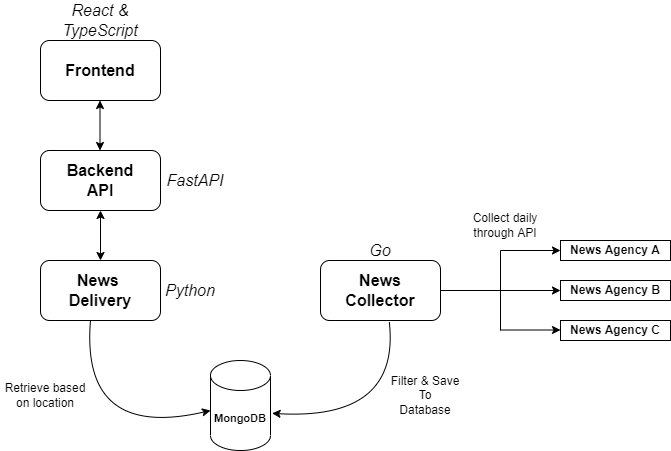

The diagram above was exported from draw.io. Its source (the exported page's mxGraphModel, read from the mxfile embedded in the PNG):
<mxGraphModel dx="1038" dy="538" grid="1" gridSize="10" guides="1" tooltips="1" connect="1" arrows="1" fold="1" page="1" pageScale="1" pageWidth="850" pageHeight="1100" math="0" shadow="0">
  <root>
    <mxCell id="0" />
    <mxCell id="1" parent="0" />
    <mxCell id="5QYvGL9SBMScBlrLW4n6-1" value="News&lt;br style=&quot;font-size: 16px;&quot;&gt;Collector" style="rounded=1;whiteSpace=wrap;html=1;fontSize=16;fontStyle=1" vertex="1" parent="1">
      <mxGeometry x="440" y="340" width="120" height="60" as="geometry" />
    </mxCell>
    <mxCell id="5QYvGL9SBMScBlrLW4n6-2" value="News Agency A" style="rounded=0;whiteSpace=wrap;html=1;fontStyle=1" vertex="1" parent="1">
      <mxGeometry x="680" y="320" width="110" height="20" as="geometry" />
    </mxCell>
    <mxCell id="5QYvGL9SBMScBlrLW4n6-3" value="News Agency B" style="rounded=0;whiteSpace=wrap;html=1;fontStyle=1" vertex="1" parent="1">
      <mxGeometry x="680" y="360" width="110" height="20" as="geometry" />
    </mxCell>
    <mxCell id="5QYvGL9SBMScBlrLW4n6-4" value="News Agency C" style="rounded=0;whiteSpace=wrap;html=1;fontStyle=1" vertex="1" parent="1">
      <mxGeometry x="680" y="400" width="110" height="20" as="geometry" />
    </mxCell>
    <mxCell id="5QYvGL9SBMScBlrLW4n6-9" value="" style="endArrow=none;html=1;rounded=0;fontSize=16;" edge="1" parent="1">
      <mxGeometry width="50" height="50" relative="1" as="geometry">
        <mxPoint x="560" y="370" as="sourcePoint" />
        <mxPoint x="620" y="370" as="targetPoint" />
      </mxGeometry>
    </mxCell>
    <mxCell id="5QYvGL9SBMScBlrLW4n6-10" value="" style="endArrow=none;html=1;rounded=0;fontSize=16;" edge="1" parent="1">
      <mxGeometry width="50" height="50" relative="1" as="geometry">
        <mxPoint x="620" y="410" as="sourcePoint" />
        <mxPoint x="620" y="330" as="targetPoint" />
      </mxGeometry>
    </mxCell>
    <mxCell id="5QYvGL9SBMScBlrLW4n6-11" value="" style="endArrow=classic;html=1;rounded=0;fontSize=16;entryX=0;entryY=0.5;entryDx=0;entryDy=0;" edge="1" parent="1" target="5QYvGL9SBMScBlrLW4n6-2">
      <mxGeometry width="50" height="50" relative="1" as="geometry">
        <mxPoint x="620" y="330" as="sourcePoint" />
        <mxPoint x="670" y="290" as="targetPoint" />
      </mxGeometry>
    </mxCell>
    <mxCell id="5QYvGL9SBMScBlrLW4n6-12" value="" style="endArrow=classic;html=1;rounded=0;fontSize=16;" edge="1" parent="1">
      <mxGeometry width="50" height="50" relative="1" as="geometry">
        <mxPoint x="620" y="370" as="sourcePoint" />
        <mxPoint x="680" y="370" as="targetPoint" />
      </mxGeometry>
    </mxCell>
    <mxCell id="5QYvGL9SBMScBlrLW4n6-13" value="" style="endArrow=classic;html=1;rounded=0;fontSize=16;" edge="1" parent="1">
      <mxGeometry width="50" height="50" relative="1" as="geometry">
        <mxPoint x="620" y="409.5" as="sourcePoint" />
        <mxPoint x="680" y="409.5" as="targetPoint" />
      </mxGeometry>
    </mxCell>
    <mxCell id="5QYvGL9SBMScBlrLW4n6-14" value="Go" style="text;html=1;strokeColor=none;fillColor=none;align=center;verticalAlign=middle;whiteSpace=wrap;rounded=0;fontSize=16;fontStyle=2" vertex="1" parent="1">
      <mxGeometry x="470" y="320" width="60" height="20" as="geometry" />
    </mxCell>
    <mxCell id="5QYvGL9SBMScBlrLW4n6-15" value="Collect daily through API" style="text;html=1;strokeColor=none;fillColor=none;align=center;verticalAlign=middle;whiteSpace=wrap;rounded=0;fontSize=12;" vertex="1" parent="1">
      <mxGeometry x="580" y="280" width="90" height="50" as="geometry" />
    </mxCell>
    <mxCell id="5QYvGL9SBMScBlrLW4n6-16" value="MongoDB" style="shape=cylinder3;whiteSpace=wrap;html=1;boundedLbl=1;backgroundOutline=1;size=15;fontSize=11;fontStyle=1" vertex="1" parent="1">
      <mxGeometry x="330" y="440" width="60" height="90" as="geometry" />
    </mxCell>
    <mxCell id="5QYvGL9SBMScBlrLW4n6-18" value="" style="curved=1;endArrow=classic;html=1;rounded=0;fontSize=11;exitX=0.573;exitY=1.02;exitDx=0;exitDy=0;exitPerimeter=0;entryX=1.027;entryY=0.587;entryDx=0;entryDy=0;entryPerimeter=0;" edge="1" parent="1" source="5QYvGL9SBMScBlrLW4n6-1" target="5QYvGL9SBMScBlrLW4n6-16">
      <mxGeometry width="50" height="50" relative="1" as="geometry">
        <mxPoint x="470" y="520" as="sourcePoint" />
        <mxPoint x="390" y="450" as="targetPoint" />
        <Array as="points">
          <mxPoint x="520" y="500" />
        </Array>
      </mxGeometry>
    </mxCell>
    <mxCell id="5QYvGL9SBMScBlrLW4n6-19" value="Filter &amp;amp; Save&lt;br&gt;To&lt;br&gt;Database" style="text;html=1;strokeColor=none;fillColor=none;align=center;verticalAlign=middle;whiteSpace=wrap;rounded=0;fontSize=12;" vertex="1" parent="1">
      <mxGeometry x="500" y="450" width="90" height="50" as="geometry" />
    </mxCell>
    <mxCell id="5QYvGL9SBMScBlrLW4n6-20" value="News&amp;nbsp;&lt;br&gt;Delivery" style="rounded=1;whiteSpace=wrap;html=1;fontSize=16;fontStyle=1" vertex="1" parent="1">
      <mxGeometry x="160" y="340" width="120" height="60" as="geometry" />
    </mxCell>
    <mxCell id="5QYvGL9SBMScBlrLW4n6-21" value="Backend&lt;br&gt;API" style="rounded=1;whiteSpace=wrap;html=1;fontSize=16;fontStyle=1" vertex="1" parent="1">
      <mxGeometry x="160" y="230" width="120" height="60" as="geometry" />
    </mxCell>
    <mxCell id="5QYvGL9SBMScBlrLW4n6-22" value="" style="curved=1;endArrow=classic;html=1;rounded=0;fontSize=11;" edge="1" parent="1">
      <mxGeometry width="50" height="50" relative="1" as="geometry">
        <mxPoint x="210" y="400" as="sourcePoint" />
        <mxPoint x="330" y="490" as="targetPoint" />
        <Array as="points">
          <mxPoint x="200" y="520" />
        </Array>
      </mxGeometry>
    </mxCell>
    <mxCell id="5QYvGL9SBMScBlrLW4n6-24" value="" style="endArrow=classic;startArrow=classic;html=1;rounded=0;fontSize=11;entryX=0.5;entryY=1;entryDx=0;entryDy=0;exitX=0.5;exitY=0;exitDx=0;exitDy=0;" edge="1" parent="1" source="5QYvGL9SBMScBlrLW4n6-20" target="5QYvGL9SBMScBlrLW4n6-21">
      <mxGeometry width="50" height="50" relative="1" as="geometry">
        <mxPoint x="400" y="380" as="sourcePoint" />
        <mxPoint x="450" y="330" as="targetPoint" />
      </mxGeometry>
    </mxCell>
    <mxCell id="5QYvGL9SBMScBlrLW4n6-25" value="Frontend" style="rounded=1;whiteSpace=wrap;html=1;fontSize=16;fontStyle=1" vertex="1" parent="1">
      <mxGeometry x="160" y="120" width="120" height="60" as="geometry" />
    </mxCell>
    <mxCell id="5QYvGL9SBMScBlrLW4n6-26" value="" style="endArrow=classic;startArrow=classic;html=1;rounded=0;fontSize=11;entryX=0.5;entryY=1;entryDx=0;entryDy=0;exitX=0.5;exitY=0;exitDx=0;exitDy=0;" edge="1" parent="1">
      <mxGeometry width="50" height="50" relative="1" as="geometry">
        <mxPoint x="219.5" y="230" as="sourcePoint" />
        <mxPoint x="219.5" y="180" as="targetPoint" />
      </mxGeometry>
    </mxCell>
    <mxCell id="5QYvGL9SBMScBlrLW4n6-27" value="Python" style="text;html=1;strokeColor=none;fillColor=none;align=center;verticalAlign=middle;whiteSpace=wrap;rounded=0;fontSize=16;fontStyle=2" vertex="1" parent="1">
      <mxGeometry x="280" y="360" width="60" height="20" as="geometry" />
    </mxCell>
    <mxCell id="5QYvGL9SBMScBlrLW4n6-28" value="FastAPI" style="text;html=1;strokeColor=none;fillColor=none;align=center;verticalAlign=middle;whiteSpace=wrap;rounded=0;fontSize=16;fontStyle=2" vertex="1" parent="1">
      <mxGeometry x="280" y="250" width="70" height="20" as="geometry" />
    </mxCell>
    <mxCell id="5QYvGL9SBMScBlrLW4n6-29" style="edgeStyle=orthogonalEdgeStyle;rounded=0;orthogonalLoop=1;jettySize=auto;html=1;exitX=0.5;exitY=1;exitDx=0;exitDy=0;fontSize=11;" edge="1" parent="1" source="5QYvGL9SBMScBlrLW4n6-28" target="5QYvGL9SBMScBlrLW4n6-28">
      <mxGeometry relative="1" as="geometry" />
    </mxCell>
    <mxCell id="5QYvGL9SBMScBlrLW4n6-30" value="React &amp;amp; TypeScript" style="text;html=1;strokeColor=none;fillColor=none;align=center;verticalAlign=middle;whiteSpace=wrap;rounded=0;fontSize=16;fontStyle=2" vertex="1" parent="1">
      <mxGeometry x="175" y="80" width="90" height="40" as="geometry" />
    </mxCell>
    <mxCell id="5QYvGL9SBMScBlrLW4n6-31" value="Retrieve based on location" style="text;html=1;strokeColor=none;fillColor=none;align=center;verticalAlign=middle;whiteSpace=wrap;rounded=0;fontSize=12;" vertex="1" parent="1">
      <mxGeometry x="120" y="450" width="90" height="50" as="geometry" />
    </mxCell>
  </root>
</mxGraphModel>